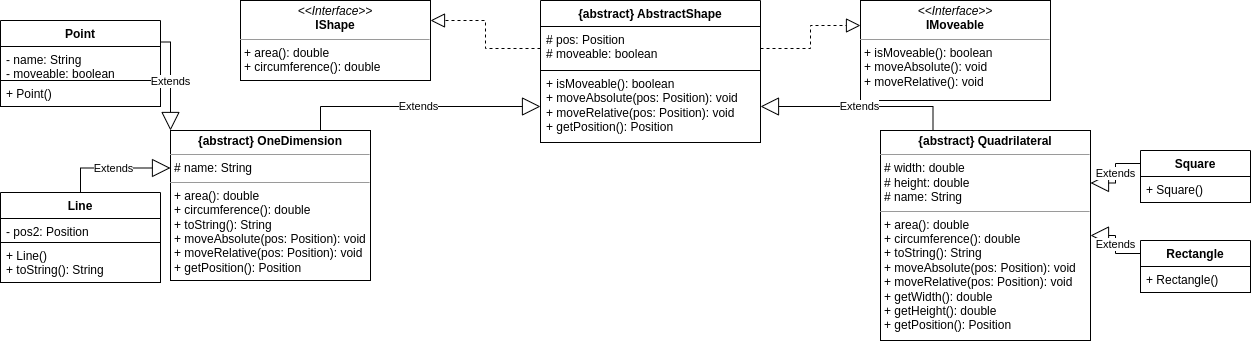

The diagram above was exported from draw.io. Its source (the exported page's mxGraphModel, read from the mxfile embedded in the PNG):
<mxGraphModel dx="1434" dy="843" grid="1" gridSize="10" guides="1" tooltips="1" connect="1" arrows="1" fold="1" page="1" pageScale="1" pageWidth="1700" pageHeight="1100" background="#ffffff" math="0" shadow="0">
  <root>
    <mxCell id="0" />
    <mxCell id="1" parent="0" />
    <mxCell id="NXlSuxd_48eSKdg5Ahkf-1" value="&lt;p style=&quot;margin:0px;margin-top:4px;text-align:center;&quot;&gt;&lt;i&gt;&amp;lt;&amp;lt;Interface&amp;gt;&amp;gt;&lt;/i&gt;&lt;br&gt;&lt;b&gt;IShape&lt;/b&gt;&lt;/p&gt;&lt;hr size=&quot;1&quot;&gt;&lt;p style=&quot;margin:0px;margin-left:4px;&quot;&gt;+ area(): double&lt;br&gt;+&amp;nbsp;circumference&lt;span style=&quot;background-color: initial;&quot;&gt;(): double&lt;/span&gt;&lt;/p&gt;" style="verticalAlign=top;align=left;overflow=fill;fontSize=12;fontFamily=Helvetica;html=1;whiteSpace=wrap;" parent="1" vertex="1">
      <mxGeometry x="410" width="190" height="80" as="geometry" />
    </mxCell>
    <mxCell id="NXlSuxd_48eSKdg5Ahkf-2" value="&lt;p style=&quot;margin:0px;margin-top:4px;text-align:center;&quot;&gt;&lt;i&gt;&amp;lt;&amp;lt;Interface&amp;gt;&amp;gt;&lt;/i&gt;&lt;br&gt;&lt;b&gt;IMoveable&lt;/b&gt;&lt;/p&gt;&lt;hr size=&quot;1&quot;&gt;&lt;p style=&quot;margin:0px;margin-left:4px;&quot;&gt;&lt;span style=&quot;background-color: initial;&quot;&gt;+ isMoveable(): boolean&lt;/span&gt;&lt;/p&gt;&lt;p style=&quot;margin:0px;margin-left:4px;&quot;&gt;+ moveAbsolute(): void&lt;/p&gt;&lt;p style=&quot;margin:0px;margin-left:4px;&quot;&gt;+ moveRelative(): void&lt;/p&gt;" style="verticalAlign=top;align=left;overflow=fill;fontSize=12;fontFamily=Helvetica;html=1;whiteSpace=wrap;" parent="1" vertex="1">
      <mxGeometry x="1030" width="190" height="100" as="geometry" />
    </mxCell>
    <mxCell id="NXlSuxd_48eSKdg5Ahkf-5" value="{abstract} AbstractShape" style="swimlane;fontStyle=1;align=center;verticalAlign=top;childLayout=stackLayout;horizontal=1;startSize=26;horizontalStack=0;resizeParent=1;resizeParentMax=0;resizeLast=0;collapsible=1;marginBottom=0;whiteSpace=wrap;html=1;" parent="1" vertex="1">
      <mxGeometry x="710" width="220" height="142" as="geometry" />
    </mxCell>
    <mxCell id="NXlSuxd_48eSKdg5Ahkf-6" value="# pos: Position&lt;br&gt;# moveable: boolean" style="text;strokeColor=default;fillColor=default;align=left;verticalAlign=top;spacingLeft=4;spacingRight=4;overflow=hidden;rotatable=0;points=[[0,0.5],[1,0.5]];portConstraint=eastwest;whiteSpace=wrap;html=1;" parent="NXlSuxd_48eSKdg5Ahkf-5" vertex="1">
      <mxGeometry y="26" width="220" height="44" as="geometry" />
    </mxCell>
    <mxCell id="NXlSuxd_48eSKdg5Ahkf-8" value="+ isMoveable(): boolean&lt;br&gt;+ moveAbsolute(pos: Position): void&lt;br&gt;+ moveRelative(pos: Position): void&lt;br&gt;+ getPosition(): Position" style="text;strokeColor=default;fillColor=default;align=left;verticalAlign=top;spacingLeft=4;spacingRight=4;overflow=hidden;rotatable=0;points=[[0,0.5],[1,0.5]];portConstraint=eastwest;whiteSpace=wrap;html=1;" parent="NXlSuxd_48eSKdg5Ahkf-5" vertex="1">
      <mxGeometry y="70" width="220" height="72" as="geometry" />
    </mxCell>
    <mxCell id="NXlSuxd_48eSKdg5Ahkf-9" value="&lt;p style=&quot;margin:0px;margin-top:4px;text-align:center;&quot;&gt;&lt;b&gt;{abstract} Quadrilateral&lt;/b&gt;&lt;/p&gt;&lt;hr size=&quot;1&quot;&gt;&lt;p style=&quot;margin:0px;margin-left:4px;&quot;&gt;# width: double&lt;/p&gt;&lt;p style=&quot;margin:0px;margin-left:4px;&quot;&gt;# height: double&lt;/p&gt;&lt;p style=&quot;margin:0px;margin-left:4px;&quot;&gt;# name: String&lt;/p&gt;&lt;hr size=&quot;1&quot;&gt;&lt;p style=&quot;margin:0px;margin-left:4px;&quot;&gt;+ area(): double&lt;/p&gt;&lt;p style=&quot;margin:0px;margin-left:4px;&quot;&gt;+&amp;nbsp;circumference(): double&lt;/p&gt;&lt;p style=&quot;margin:0px;margin-left:4px;&quot;&gt;+ toString(): String&lt;/p&gt;&lt;p style=&quot;margin:0px;margin-left:4px;&quot;&gt;+ moveAbsolute(pos: Position): void&lt;/p&gt;&lt;p style=&quot;margin:0px;margin-left:4px;&quot;&gt;+ moveRelative(pos: Position): void&lt;br&gt;&lt;/p&gt;&lt;p style=&quot;margin:0px;margin-left:4px;&quot;&gt;+ getWidth(): double&lt;/p&gt;&lt;p style=&quot;margin:0px;margin-left:4px;&quot;&gt;+ getHeight(): double&lt;/p&gt;&lt;p style=&quot;margin:0px;margin-left:4px;&quot;&gt;+ getPosition(): Position&lt;br&gt;&lt;/p&gt;" style="verticalAlign=top;align=left;overflow=fill;fontSize=12;fontFamily=Helvetica;html=1;whiteSpace=wrap;" parent="1" vertex="1">
      <mxGeometry x="1050" y="130" width="210" height="210" as="geometry" />
    </mxCell>
    <mxCell id="NXlSuxd_48eSKdg5Ahkf-10" value="&lt;p style=&quot;margin:0px;margin-top:4px;text-align:center;&quot;&gt;&lt;b&gt;{abstract} OneDimension&lt;/b&gt;&lt;/p&gt;&lt;hr size=&quot;1&quot;&gt;&lt;p style=&quot;margin:0px;margin-left:4px;&quot;&gt;# name: String&lt;/p&gt;&lt;hr size=&quot;1&quot;&gt;&lt;p style=&quot;margin:0px;margin-left:4px;&quot;&gt;+ area(): double&lt;/p&gt;&lt;p style=&quot;border-color: var(--border-color); margin: 0px 0px 0px 4px;&quot;&gt;+&amp;nbsp;circumference(): double&lt;/p&gt;&lt;p style=&quot;border-color: var(--border-color); margin: 0px 0px 0px 4px;&quot;&gt;+ toString(): String&lt;/p&gt;&lt;p style=&quot;border-color: var(--border-color); margin: 0px 0px 0px 4px;&quot;&gt;+ moveAbsolute(pos: Position): void&lt;/p&gt;&lt;p style=&quot;border-color: var(--border-color); margin: 0px 0px 0px 4px;&quot;&gt;+ moveRelative(pos: Position): void&lt;/p&gt;&lt;p style=&quot;border-color: var(--border-color); margin: 0px 0px 0px 4px;&quot;&gt;+ getPosition(): Position&lt;br&gt;&lt;/p&gt;" style="verticalAlign=top;align=left;overflow=fill;fontSize=12;fontFamily=Helvetica;html=1;whiteSpace=wrap;" parent="1" vertex="1">
      <mxGeometry x="340" y="130" width="200" height="150" as="geometry" />
    </mxCell>
    <mxCell id="NXlSuxd_48eSKdg5Ahkf-16" value="Extends" style="endArrow=block;endSize=16;endFill=0;html=1;entryX=0;entryY=0.5;entryDx=0;entryDy=0;exitX=0.75;exitY=0;exitDx=0;exitDy=0;rounded=0;jumpStyle=none;edgeStyle=orthogonalEdgeStyle;" parent="1" source="NXlSuxd_48eSKdg5Ahkf-10" target="NXlSuxd_48eSKdg5Ahkf-8" edge="1">
      <mxGeometry width="160" relative="1" as="geometry">
        <mxPoint x="650" y="300" as="sourcePoint" />
        <mxPoint x="810" y="300" as="targetPoint" />
      </mxGeometry>
    </mxCell>
    <mxCell id="NXlSuxd_48eSKdg5Ahkf-17" value="Extends" style="endArrow=block;endSize=16;endFill=0;html=1;rounded=0;entryX=1;entryY=0.5;entryDx=0;entryDy=0;exitX=0.25;exitY=0;exitDx=0;exitDy=0;edgeStyle=orthogonalEdgeStyle;" parent="1" source="NXlSuxd_48eSKdg5Ahkf-9" target="NXlSuxd_48eSKdg5Ahkf-8" edge="1">
      <mxGeometry width="160" relative="1" as="geometry">
        <mxPoint x="650" y="300" as="sourcePoint" />
        <mxPoint x="810" y="300" as="targetPoint" />
      </mxGeometry>
    </mxCell>
    <mxCell id="vggfRVAuK7gxlB9VMHJx-3" value="" style="endArrow=block;dashed=1;endFill=0;endSize=12;html=1;rounded=0;entryX=1;entryY=0.25;entryDx=0;entryDy=0;exitX=0;exitY=0.5;exitDx=0;exitDy=0;edgeStyle=orthogonalEdgeStyle;" parent="1" source="NXlSuxd_48eSKdg5Ahkf-6" target="NXlSuxd_48eSKdg5Ahkf-1" edge="1">
      <mxGeometry width="160" relative="1" as="geometry">
        <mxPoint x="740" y="350" as="sourcePoint" />
        <mxPoint x="900" y="350" as="targetPoint" />
      </mxGeometry>
    </mxCell>
    <mxCell id="vggfRVAuK7gxlB9VMHJx-4" value="" style="endArrow=block;dashed=1;endFill=0;endSize=12;html=1;rounded=0;entryX=0;entryY=0.25;entryDx=0;entryDy=0;exitX=1;exitY=0.5;exitDx=0;exitDy=0;edgeStyle=orthogonalEdgeStyle;" parent="1" source="NXlSuxd_48eSKdg5Ahkf-6" target="NXlSuxd_48eSKdg5Ahkf-2" edge="1">
      <mxGeometry width="160" relative="1" as="geometry">
        <mxPoint x="740" y="350" as="sourcePoint" />
        <mxPoint x="900" y="350" as="targetPoint" />
      </mxGeometry>
    </mxCell>
    <mxCell id="jQ9WXqjv27gHyGmAFx7g-1" value="Point" style="swimlane;fontStyle=1;align=center;verticalAlign=top;childLayout=stackLayout;horizontal=1;startSize=26;horizontalStack=0;resizeParent=1;resizeParentMax=0;resizeLast=0;collapsible=1;marginBottom=0;whiteSpace=wrap;html=1;" parent="1" vertex="1">
      <mxGeometry x="170" y="20" width="160" height="86" as="geometry" />
    </mxCell>
    <mxCell id="jQ9WXqjv27gHyGmAFx7g-2" value="- name: String&lt;br&gt;- moveable: boolean" style="text;strokeColor=default;fillColor=default;align=left;verticalAlign=top;spacingLeft=4;spacingRight=4;overflow=hidden;rotatable=0;points=[[0,0.5],[1,0.5]];portConstraint=eastwest;whiteSpace=wrap;html=1;" parent="jQ9WXqjv27gHyGmAFx7g-1" vertex="1">
      <mxGeometry y="26" width="160" height="34" as="geometry" />
    </mxCell>
    <mxCell id="jQ9WXqjv27gHyGmAFx7g-4" value="+ Point()" style="text;strokeColor=default;fillColor=default;align=left;verticalAlign=top;spacingLeft=4;spacingRight=4;overflow=hidden;rotatable=0;points=[[0,0.5],[1,0.5]];portConstraint=eastwest;whiteSpace=wrap;html=1;" parent="jQ9WXqjv27gHyGmAFx7g-1" vertex="1">
      <mxGeometry y="60" width="160" height="26" as="geometry" />
    </mxCell>
    <mxCell id="jQ9WXqjv27gHyGmAFx7g-5" value="Line" style="swimlane;fontStyle=1;align=center;verticalAlign=top;childLayout=stackLayout;horizontal=1;startSize=26;horizontalStack=0;resizeParent=1;resizeParentMax=0;resizeLast=0;collapsible=1;marginBottom=0;whiteSpace=wrap;html=1;" parent="1" vertex="1">
      <mxGeometry x="170" y="192" width="160" height="90" as="geometry" />
    </mxCell>
    <mxCell id="jQ9WXqjv27gHyGmAFx7g-6" value="- pos2: Position" style="text;strokeColor=default;fillColor=default;align=left;verticalAlign=top;spacingLeft=4;spacingRight=4;overflow=hidden;rotatable=0;points=[[0,0.5],[1,0.5]];portConstraint=eastwest;whiteSpace=wrap;html=1;" parent="jQ9WXqjv27gHyGmAFx7g-5" vertex="1">
      <mxGeometry y="26" width="160" height="24" as="geometry" />
    </mxCell>
    <mxCell id="jQ9WXqjv27gHyGmAFx7g-7" value="+ Line()&lt;br&gt;+ toString(): String" style="text;strokeColor=default;fillColor=default;align=left;verticalAlign=top;spacingLeft=4;spacingRight=4;overflow=hidden;rotatable=0;points=[[0,0.5],[1,0.5]];portConstraint=eastwest;whiteSpace=wrap;html=1;" parent="jQ9WXqjv27gHyGmAFx7g-5" vertex="1">
      <mxGeometry y="50" width="160" height="40" as="geometry" />
    </mxCell>
    <mxCell id="jQ9WXqjv27gHyGmAFx7g-8" value="Rectangle" style="swimlane;fontStyle=1;align=center;verticalAlign=top;childLayout=stackLayout;horizontal=1;startSize=26;horizontalStack=0;resizeParent=1;resizeParentMax=0;resizeLast=0;collapsible=1;marginBottom=0;whiteSpace=wrap;html=1;" parent="1" vertex="1">
      <mxGeometry x="1310" y="240" width="110" height="52" as="geometry" />
    </mxCell>
    <mxCell id="jQ9WXqjv27gHyGmAFx7g-10" value="+ Rectangle()" style="text;strokeColor=default;fillColor=default;align=left;verticalAlign=top;spacingLeft=4;spacingRight=4;overflow=hidden;rotatable=0;points=[[0,0.5],[1,0.5]];portConstraint=eastwest;whiteSpace=wrap;html=1;" parent="jQ9WXqjv27gHyGmAFx7g-8" vertex="1">
      <mxGeometry y="26" width="110" height="26" as="geometry" />
    </mxCell>
    <mxCell id="jQ9WXqjv27gHyGmAFx7g-11" value="Square" style="swimlane;fontStyle=1;align=center;verticalAlign=top;childLayout=stackLayout;horizontal=1;startSize=26;horizontalStack=0;resizeParent=1;resizeParentMax=0;resizeLast=0;collapsible=1;marginBottom=0;whiteSpace=wrap;html=1;" parent="1" vertex="1">
      <mxGeometry x="1310" y="150" width="110" height="52" as="geometry" />
    </mxCell>
    <mxCell id="jQ9WXqjv27gHyGmAFx7g-13" value="+ Square()" style="text;strokeColor=default;fillColor=default;align=left;verticalAlign=top;spacingLeft=4;spacingRight=4;overflow=hidden;rotatable=0;points=[[0,0.5],[1,0.5]];portConstraint=eastwest;whiteSpace=wrap;html=1;" parent="jQ9WXqjv27gHyGmAFx7g-11" vertex="1">
      <mxGeometry y="26" width="110" height="26" as="geometry" />
    </mxCell>
    <mxCell id="jQ9WXqjv27gHyGmAFx7g-14" value="Extends" style="endArrow=block;endSize=16;endFill=0;html=1;rounded=0;entryX=0;entryY=0.25;entryDx=0;entryDy=0;exitX=0.5;exitY=0;exitDx=0;exitDy=0;edgeStyle=orthogonalEdgeStyle;" parent="1" source="jQ9WXqjv27gHyGmAFx7g-5" target="NXlSuxd_48eSKdg5Ahkf-10" edge="1">
      <mxGeometry width="160" relative="1" as="geometry">
        <mxPoint x="170" y="150" as="sourcePoint" />
        <mxPoint x="330" y="150" as="targetPoint" />
      </mxGeometry>
    </mxCell>
    <mxCell id="jQ9WXqjv27gHyGmAFx7g-15" value="Extends" style="endArrow=block;endSize=16;endFill=0;html=1;rounded=0;entryX=0;entryY=0;entryDx=0;entryDy=0;exitX=1;exitY=0.25;exitDx=0;exitDy=0;edgeStyle=orthogonalEdgeStyle;" parent="1" source="jQ9WXqjv27gHyGmAFx7g-1" target="NXlSuxd_48eSKdg5Ahkf-10" edge="1">
      <mxGeometry width="160" relative="1" as="geometry">
        <mxPoint x="160" y="129" as="sourcePoint" />
        <mxPoint x="320" y="129" as="targetPoint" />
      </mxGeometry>
    </mxCell>
    <mxCell id="jQ9WXqjv27gHyGmAFx7g-16" value="Extends" style="endArrow=block;endSize=16;endFill=0;html=1;rounded=0;exitX=0;exitY=0.25;exitDx=0;exitDy=0;edgeStyle=orthogonalEdgeStyle;entryX=1;entryY=0.25;entryDx=0;entryDy=0;" parent="1" source="jQ9WXqjv27gHyGmAFx7g-11" target="NXlSuxd_48eSKdg5Ahkf-9" edge="1">
      <mxGeometry width="160" relative="1" as="geometry">
        <mxPoint x="1290" y="74.5" as="sourcePoint" />
        <mxPoint x="1290" y="180" as="targetPoint" />
      </mxGeometry>
    </mxCell>
    <mxCell id="jQ9WXqjv27gHyGmAFx7g-17" value="Extends" style="endArrow=block;endSize=16;endFill=0;html=1;rounded=0;exitX=0;exitY=0.25;exitDx=0;exitDy=0;entryX=1;entryY=0.5;entryDx=0;entryDy=0;edgeStyle=orthogonalEdgeStyle;" parent="1" source="jQ9WXqjv27gHyGmAFx7g-8" target="NXlSuxd_48eSKdg5Ahkf-9" edge="1">
      <mxGeometry width="160" relative="1" as="geometry">
        <mxPoint x="800" y="440" as="sourcePoint" />
        <mxPoint x="960" y="440" as="targetPoint" />
      </mxGeometry>
    </mxCell>
  </root>
</mxGraphModel>